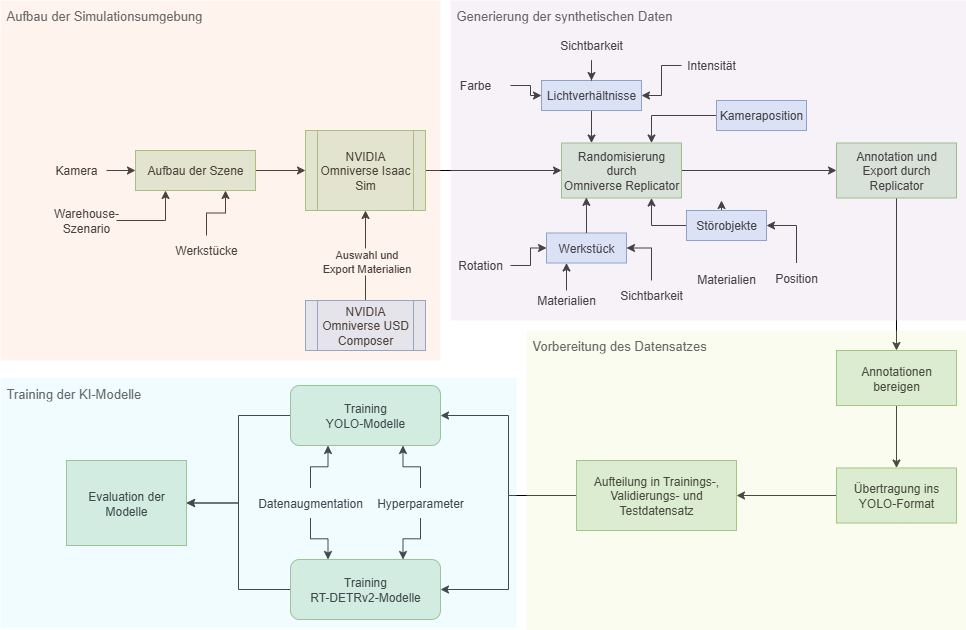

The diagram above was exported from draw.io. Its source (the exported page's mxGraphModel, read from the mxfile embedded in the PNG):
<mxGraphModel dx="1418" dy="756" grid="1" gridSize="10" guides="1" tooltips="1" connect="1" arrows="1" fold="1" page="1" pageScale="1" pageWidth="827" pageHeight="1169" math="0" shadow="0">
  <root>
    <mxCell id="0" />
    <mxCell id="1" parent="0" />
    <mxCell id="OxztAtCKWr_43pDJ_MHO-146" style="edgeStyle=orthogonalEdgeStyle;rounded=0;orthogonalLoop=1;jettySize=auto;html=1;entryX=0;entryY=0.5;entryDx=0;entryDy=0;" edge="1" parent="1" source="OxztAtCKWr_43pDJ_MHO-105" target="OxztAtCKWr_43pDJ_MHO-111">
      <mxGeometry relative="1" as="geometry" />
    </mxCell>
    <mxCell id="OxztAtCKWr_43pDJ_MHO-105" value="NVIDIA Omniverse Isaac Sim" style="shape=process;whiteSpace=wrap;html=1;backgroundOutline=1;fillColor=#d5e8d4;strokeColor=#82b366;" vertex="1" parent="1">
      <mxGeometry x="379" y="1210" width="120" height="80" as="geometry" />
    </mxCell>
    <mxCell id="OxztAtCKWr_43pDJ_MHO-106" style="edgeStyle=orthogonalEdgeStyle;rounded=0;orthogonalLoop=1;jettySize=auto;html=1;entryX=0.5;entryY=1;entryDx=0;entryDy=0;" edge="1" parent="1" source="OxztAtCKWr_43pDJ_MHO-108" target="OxztAtCKWr_43pDJ_MHO-105">
      <mxGeometry relative="1" as="geometry" />
    </mxCell>
    <mxCell id="OxztAtCKWr_43pDJ_MHO-107" value="Auswahl und &lt;br&gt;Export Materialien" style="edgeLabel;html=1;align=center;verticalAlign=middle;resizable=0;points=[];" vertex="1" connectable="0" parent="OxztAtCKWr_43pDJ_MHO-106">
      <mxGeometry x="-0.1098" relative="1" as="geometry">
        <mxPoint as="offset" />
      </mxGeometry>
    </mxCell>
    <mxCell id="OxztAtCKWr_43pDJ_MHO-108" value="NVIDIA Omniverse USD Composer" style="shape=process;whiteSpace=wrap;html=1;backgroundOutline=1;fillColor=#dae8fc;strokeColor=#6c8ebf;" vertex="1" parent="1">
      <mxGeometry x="379" y="1380" width="120" height="50" as="geometry" />
    </mxCell>
    <mxCell id="OxztAtCKWr_43pDJ_MHO-149" style="edgeStyle=orthogonalEdgeStyle;rounded=0;orthogonalLoop=1;jettySize=auto;html=1;" edge="1" parent="1" source="OxztAtCKWr_43pDJ_MHO-111" target="OxztAtCKWr_43pDJ_MHO-145">
      <mxGeometry relative="1" as="geometry" />
    </mxCell>
    <mxCell id="OxztAtCKWr_43pDJ_MHO-111" value="&lt;div&gt;Randomisierung durch&lt;/div&gt;Omniverse Replicator" style="rounded=0;whiteSpace=wrap;html=1;fillColor=#d5e8d4;strokeColor=#82b366;" vertex="1" parent="1">
      <mxGeometry x="635" y="1222.5" width="120" height="55" as="geometry" />
    </mxCell>
    <mxCell id="OxztAtCKWr_43pDJ_MHO-165" style="edgeStyle=orthogonalEdgeStyle;rounded=0;orthogonalLoop=1;jettySize=auto;html=1;entryX=0.5;entryY=1;entryDx=0;entryDy=0;" edge="1" parent="1">
      <mxGeometry relative="1" as="geometry">
        <mxPoint x="795" y="1305" as="sourcePoint" />
        <mxPoint x="795" y="1280" as="targetPoint" />
      </mxGeometry>
    </mxCell>
    <mxCell id="OxztAtCKWr_43pDJ_MHO-113" value="Materialien" style="text;html=1;align=center;verticalAlign=middle;whiteSpace=wrap;rounded=0;" vertex="1" parent="1">
      <mxGeometry x="770" y="1345" width="60" height="27.5" as="geometry" />
    </mxCell>
    <mxCell id="OxztAtCKWr_43pDJ_MHO-170" style="edgeStyle=orthogonalEdgeStyle;rounded=0;orthogonalLoop=1;jettySize=auto;html=1;entryX=1;entryY=0.5;entryDx=0;entryDy=0;" edge="1" parent="1" source="OxztAtCKWr_43pDJ_MHO-115" target="OxztAtCKWr_43pDJ_MHO-119">
      <mxGeometry relative="1" as="geometry" />
    </mxCell>
    <mxCell id="OxztAtCKWr_43pDJ_MHO-115" value="Intensität" style="text;html=1;align=center;verticalAlign=middle;whiteSpace=wrap;rounded=0;" vertex="1" parent="1">
      <mxGeometry x="755" y="1130" width="60" height="30" as="geometry" />
    </mxCell>
    <mxCell id="OxztAtCKWr_43pDJ_MHO-117" value="Werkstück" style="rounded=0;whiteSpace=wrap;html=1;fillColor=#dae8fc;strokeColor=#6c8ebf;" vertex="1" parent="1">
      <mxGeometry x="620" y="1312.5" width="80" height="30" as="geometry" />
    </mxCell>
    <mxCell id="-7WVG8d2ipV82HEMRTUS-25" style="edgeStyle=orthogonalEdgeStyle;rounded=0;orthogonalLoop=1;jettySize=auto;html=1;entryX=0.25;entryY=0;entryDx=0;entryDy=0;" edge="1" parent="1" source="OxztAtCKWr_43pDJ_MHO-119" target="OxztAtCKWr_43pDJ_MHO-111">
      <mxGeometry relative="1" as="geometry" />
    </mxCell>
    <mxCell id="OxztAtCKWr_43pDJ_MHO-119" value="Lichtverhältnisse" style="rounded=0;whiteSpace=wrap;html=1;fillColor=#dae8fc;strokeColor=#6c8ebf;" vertex="1" parent="1">
      <mxGeometry x="615" y="1160" width="100" height="30" as="geometry" />
    </mxCell>
    <mxCell id="OxztAtCKWr_43pDJ_MHO-171" style="edgeStyle=orthogonalEdgeStyle;rounded=0;orthogonalLoop=1;jettySize=auto;html=1;entryX=0.5;entryY=0;entryDx=0;entryDy=0;" edge="1" parent="1" source="OxztAtCKWr_43pDJ_MHO-123" target="OxztAtCKWr_43pDJ_MHO-119">
      <mxGeometry relative="1" as="geometry" />
    </mxCell>
    <mxCell id="OxztAtCKWr_43pDJ_MHO-123" value="Sichtbarkeit" style="text;html=1;align=center;verticalAlign=middle;whiteSpace=wrap;rounded=0;" vertex="1" parent="1">
      <mxGeometry x="630" y="1110" width="70" height="30" as="geometry" />
    </mxCell>
    <mxCell id="OxztAtCKWr_43pDJ_MHO-164" style="edgeStyle=orthogonalEdgeStyle;rounded=0;orthogonalLoop=1;jettySize=auto;html=1;entryX=0.75;entryY=1;entryDx=0;entryDy=0;" edge="1" parent="1" source="OxztAtCKWr_43pDJ_MHO-125" target="OxztAtCKWr_43pDJ_MHO-111">
      <mxGeometry relative="1" as="geometry" />
    </mxCell>
    <mxCell id="OxztAtCKWr_43pDJ_MHO-125" value="Störobjekte" style="rounded=0;whiteSpace=wrap;html=1;fillColor=#dae8fc;strokeColor=#6c8ebf;" vertex="1" parent="1">
      <mxGeometry x="760" y="1290" width="80" height="30" as="geometry" />
    </mxCell>
    <mxCell id="-7WVG8d2ipV82HEMRTUS-24" style="edgeStyle=orthogonalEdgeStyle;rounded=0;orthogonalLoop=1;jettySize=auto;html=1;entryX=0.25;entryY=1;entryDx=0;entryDy=0;" edge="1" parent="1" source="OxztAtCKWr_43pDJ_MHO-127" target="OxztAtCKWr_43pDJ_MHO-117">
      <mxGeometry relative="1" as="geometry" />
    </mxCell>
    <mxCell id="OxztAtCKWr_43pDJ_MHO-127" value="Materialien" style="text;html=1;align=center;verticalAlign=middle;whiteSpace=wrap;rounded=0;" vertex="1" parent="1">
      <mxGeometry x="610" y="1370" width="60" height="20" as="geometry" />
    </mxCell>
    <mxCell id="OxztAtCKWr_43pDJ_MHO-160" style="edgeStyle=orthogonalEdgeStyle;rounded=0;orthogonalLoop=1;jettySize=auto;html=1;entryX=1;entryY=0.5;entryDx=0;entryDy=0;" edge="1" parent="1" source="OxztAtCKWr_43pDJ_MHO-129" target="OxztAtCKWr_43pDJ_MHO-117">
      <mxGeometry relative="1" as="geometry" />
    </mxCell>
    <mxCell id="OxztAtCKWr_43pDJ_MHO-129" value="Sichtbarkeit" style="text;html=1;align=center;verticalAlign=middle;whiteSpace=wrap;rounded=0;" vertex="1" parent="1">
      <mxGeometry x="690" y="1360" width="70" height="30" as="geometry" />
    </mxCell>
    <mxCell id="OxztAtCKWr_43pDJ_MHO-162" style="edgeStyle=orthogonalEdgeStyle;rounded=0;orthogonalLoop=1;jettySize=auto;html=1;entryX=0;entryY=0.5;entryDx=0;entryDy=0;" edge="1" parent="1" source="OxztAtCKWr_43pDJ_MHO-131" target="OxztAtCKWr_43pDJ_MHO-117">
      <mxGeometry relative="1" as="geometry" />
    </mxCell>
    <mxCell id="OxztAtCKWr_43pDJ_MHO-131" value="Rotation" style="text;html=1;align=center;verticalAlign=middle;whiteSpace=wrap;rounded=0;" vertex="1" parent="1">
      <mxGeometry x="524" y="1330" width="60" height="30" as="geometry" />
    </mxCell>
    <mxCell id="OxztAtCKWr_43pDJ_MHO-156" style="edgeStyle=orthogonalEdgeStyle;rounded=0;orthogonalLoop=1;jettySize=auto;html=1;entryX=0.75;entryY=0;entryDx=0;entryDy=0;" edge="1" parent="1" source="OxztAtCKWr_43pDJ_MHO-133" target="OxztAtCKWr_43pDJ_MHO-111">
      <mxGeometry relative="1" as="geometry" />
    </mxCell>
    <mxCell id="OxztAtCKWr_43pDJ_MHO-133" value="Kameraposition" style="rounded=0;whiteSpace=wrap;html=1;fillColor=#dae8fc;strokeColor=#6c8ebf;" vertex="1" parent="1">
      <mxGeometry x="790" y="1180" width="90" height="30" as="geometry" />
    </mxCell>
    <mxCell id="OxztAtCKWr_43pDJ_MHO-166" style="edgeStyle=orthogonalEdgeStyle;rounded=0;orthogonalLoop=1;jettySize=auto;html=1;entryX=1;entryY=0.5;entryDx=0;entryDy=0;" edge="1" parent="1" source="OxztAtCKWr_43pDJ_MHO-135" target="OxztAtCKWr_43pDJ_MHO-125">
      <mxGeometry relative="1" as="geometry" />
    </mxCell>
    <mxCell id="OxztAtCKWr_43pDJ_MHO-135" value="Position" style="text;html=1;align=center;verticalAlign=middle;whiteSpace=wrap;rounded=0;" vertex="1" parent="1">
      <mxGeometry x="840" y="1342.5" width="60" height="30" as="geometry" />
    </mxCell>
    <mxCell id="OxztAtCKWr_43pDJ_MHO-136" style="edgeStyle=orthogonalEdgeStyle;rounded=0;orthogonalLoop=1;jettySize=auto;html=1;entryX=0;entryY=0.5;entryDx=0;entryDy=0;" edge="1" parent="1" source="OxztAtCKWr_43pDJ_MHO-137" target="OxztAtCKWr_43pDJ_MHO-105">
      <mxGeometry relative="1" as="geometry" />
    </mxCell>
    <mxCell id="OxztAtCKWr_43pDJ_MHO-137" value="Aufbau der Szene" style="rounded=0;whiteSpace=wrap;html=1;fillColor=#d5e8d4;strokeColor=#82b366;" vertex="1" parent="1">
      <mxGeometry x="209" y="1230" width="120" height="40" as="geometry" />
    </mxCell>
    <mxCell id="OxztAtCKWr_43pDJ_MHO-138" style="edgeStyle=orthogonalEdgeStyle;rounded=0;orthogonalLoop=1;jettySize=auto;html=1;entryX=0.25;entryY=1;entryDx=0;entryDy=0;" edge="1" parent="1" source="OxztAtCKWr_43pDJ_MHO-139" target="OxztAtCKWr_43pDJ_MHO-137">
      <mxGeometry relative="1" as="geometry" />
    </mxCell>
    <mxCell id="OxztAtCKWr_43pDJ_MHO-139" value="Warehouse-Szenario" style="text;html=1;align=center;verticalAlign=middle;whiteSpace=wrap;rounded=0;" vertex="1" parent="1">
      <mxGeometry x="130" y="1285" width="60" height="30" as="geometry" />
    </mxCell>
    <mxCell id="OxztAtCKWr_43pDJ_MHO-140" style="edgeStyle=orthogonalEdgeStyle;rounded=0;orthogonalLoop=1;jettySize=auto;html=1;entryX=0.75;entryY=1;entryDx=0;entryDy=0;" edge="1" parent="1" source="OxztAtCKWr_43pDJ_MHO-141" target="OxztAtCKWr_43pDJ_MHO-137">
      <mxGeometry relative="1" as="geometry" />
    </mxCell>
    <mxCell id="OxztAtCKWr_43pDJ_MHO-141" value="Werkstücke" style="text;html=1;align=center;verticalAlign=middle;whiteSpace=wrap;rounded=0;" vertex="1" parent="1">
      <mxGeometry x="250" y="1315" width="60" height="30" as="geometry" />
    </mxCell>
    <mxCell id="OxztAtCKWr_43pDJ_MHO-142" style="edgeStyle=orthogonalEdgeStyle;rounded=0;orthogonalLoop=1;jettySize=auto;html=1;entryX=0;entryY=0.5;entryDx=0;entryDy=0;" edge="1" parent="1" source="OxztAtCKWr_43pDJ_MHO-143" target="OxztAtCKWr_43pDJ_MHO-137">
      <mxGeometry relative="1" as="geometry" />
    </mxCell>
    <mxCell id="OxztAtCKWr_43pDJ_MHO-143" value="Kamera" style="text;html=1;align=center;verticalAlign=middle;whiteSpace=wrap;rounded=0;" vertex="1" parent="1">
      <mxGeometry x="120" y="1235" width="60" height="30" as="geometry" />
    </mxCell>
    <mxCell id="-7WVG8d2ipV82HEMRTUS-12" style="edgeStyle=orthogonalEdgeStyle;rounded=0;orthogonalLoop=1;jettySize=auto;html=1;entryX=0.5;entryY=0;entryDx=0;entryDy=0;" edge="1" parent="1" source="OxztAtCKWr_43pDJ_MHO-145" target="-7WVG8d2ipV82HEMRTUS-7">
      <mxGeometry relative="1" as="geometry" />
    </mxCell>
    <mxCell id="OxztAtCKWr_43pDJ_MHO-145" value="Annotation und Export durch Replicator" style="rounded=0;whiteSpace=wrap;html=1;fillColor=#d5e8d4;strokeColor=#82b366;" vertex="1" parent="1">
      <mxGeometry x="910" y="1222.5" width="120" height="55" as="geometry" />
    </mxCell>
    <mxCell id="OxztAtCKWr_43pDJ_MHO-174" style="edgeStyle=orthogonalEdgeStyle;rounded=0;orthogonalLoop=1;jettySize=auto;html=1;entryX=0;entryY=0.5;entryDx=0;entryDy=0;" edge="1" parent="1" source="OxztAtCKWr_43pDJ_MHO-173" target="OxztAtCKWr_43pDJ_MHO-119">
      <mxGeometry relative="1" as="geometry" />
    </mxCell>
    <mxCell id="OxztAtCKWr_43pDJ_MHO-173" value="Farbe" style="text;html=1;align=center;verticalAlign=middle;whiteSpace=wrap;rounded=0;" vertex="1" parent="1">
      <mxGeometry x="514" y="1150" width="70" height="30" as="geometry" />
    </mxCell>
    <mxCell id="OxztAtCKWr_43pDJ_MHO-194" value="Evaluation der Modelle" style="rounded=0;whiteSpace=wrap;html=1;fillColor=#d5e8d4;strokeColor=#82b366;" vertex="1" parent="1">
      <mxGeometry x="140" y="1540" width="120" height="85" as="geometry" />
    </mxCell>
    <mxCell id="OxztAtCKWr_43pDJ_MHO-210" style="edgeStyle=orthogonalEdgeStyle;rounded=0;orthogonalLoop=1;jettySize=auto;html=1;entryX=1;entryY=0.5;entryDx=0;entryDy=0;" edge="1" parent="1" source="OxztAtCKWr_43pDJ_MHO-197" target="OxztAtCKWr_43pDJ_MHO-194">
      <mxGeometry relative="1" as="geometry" />
    </mxCell>
    <mxCell id="OxztAtCKWr_43pDJ_MHO-197" value="&lt;div&gt;&lt;font color=&quot;#000000&quot;&gt;Training&lt;/font&gt;&lt;/div&gt;&lt;font color=&quot;#000000&quot;&gt;YOLO-Modelle&lt;/font&gt;" style="rounded=1;whiteSpace=wrap;html=1;fillColor=#d5e8d4;strokeColor=#82b366;" vertex="1" parent="1">
      <mxGeometry x="364" y="1465" width="150" height="60" as="geometry" />
    </mxCell>
    <mxCell id="OxztAtCKWr_43pDJ_MHO-211" style="edgeStyle=orthogonalEdgeStyle;rounded=0;orthogonalLoop=1;jettySize=auto;html=1;entryX=1;entryY=0.5;entryDx=0;entryDy=0;" edge="1" parent="1" source="OxztAtCKWr_43pDJ_MHO-199" target="OxztAtCKWr_43pDJ_MHO-194">
      <mxGeometry relative="1" as="geometry" />
    </mxCell>
    <mxCell id="OxztAtCKWr_43pDJ_MHO-199" value="&lt;div&gt;Training&lt;/div&gt;RT-DETRv2-Modelle" style="rounded=1;whiteSpace=wrap;html=1;fillColor=#d5e8d4;strokeColor=#82b366;" vertex="1" parent="1">
      <mxGeometry x="364" y="1639" width="150" height="60" as="geometry" />
    </mxCell>
    <mxCell id="OxztAtCKWr_43pDJ_MHO-200" style="edgeStyle=orthogonalEdgeStyle;rounded=0;orthogonalLoop=1;jettySize=auto;html=1;entryX=0.75;entryY=1;entryDx=0;entryDy=0;" edge="1" parent="1" source="OxztAtCKWr_43pDJ_MHO-202" target="OxztAtCKWr_43pDJ_MHO-197">
      <mxGeometry relative="1" as="geometry" />
    </mxCell>
    <mxCell id="OxztAtCKWr_43pDJ_MHO-201" style="edgeStyle=orthogonalEdgeStyle;rounded=0;orthogonalLoop=1;jettySize=auto;html=1;entryX=0.75;entryY=0;entryDx=0;entryDy=0;" edge="1" parent="1" source="OxztAtCKWr_43pDJ_MHO-202" target="OxztAtCKWr_43pDJ_MHO-199">
      <mxGeometry relative="1" as="geometry" />
    </mxCell>
    <mxCell id="OxztAtCKWr_43pDJ_MHO-202" value="Hyperparameter" style="text;html=1;align=center;verticalAlign=middle;whiteSpace=wrap;rounded=0;" vertex="1" parent="1">
      <mxGeometry x="464" y="1567.5" width="60" height="30" as="geometry" />
    </mxCell>
    <mxCell id="OxztAtCKWr_43pDJ_MHO-203" style="edgeStyle=orthogonalEdgeStyle;rounded=0;orthogonalLoop=1;jettySize=auto;html=1;entryX=0.25;entryY=1;entryDx=0;entryDy=0;" edge="1" parent="1" source="OxztAtCKWr_43pDJ_MHO-205" target="OxztAtCKWr_43pDJ_MHO-197">
      <mxGeometry relative="1" as="geometry" />
    </mxCell>
    <mxCell id="OxztAtCKWr_43pDJ_MHO-204" style="edgeStyle=orthogonalEdgeStyle;rounded=0;orthogonalLoop=1;jettySize=auto;html=1;entryX=0.25;entryY=0;entryDx=0;entryDy=0;" edge="1" parent="1" source="OxztAtCKWr_43pDJ_MHO-205" target="OxztAtCKWr_43pDJ_MHO-199">
      <mxGeometry relative="1" as="geometry" />
    </mxCell>
    <mxCell id="OxztAtCKWr_43pDJ_MHO-205" value="Datenaugmentation" style="text;html=1;align=center;verticalAlign=middle;whiteSpace=wrap;rounded=0;" vertex="1" parent="1">
      <mxGeometry x="354" y="1567.5" width="60" height="30" as="geometry" />
    </mxCell>
    <mxCell id="Rm_RJf-lnY2an4QPtK90-6" style="edgeStyle=orthogonalEdgeStyle;rounded=0;orthogonalLoop=1;jettySize=auto;html=1;entryX=0.5;entryY=0;entryDx=0;entryDy=0;" edge="1" parent="1" source="-7WVG8d2ipV82HEMRTUS-7" target="-7WVG8d2ipV82HEMRTUS-8">
      <mxGeometry relative="1" as="geometry" />
    </mxCell>
    <mxCell id="-7WVG8d2ipV82HEMRTUS-7" value="Annotationen bereigen" style="rounded=0;whiteSpace=wrap;html=1;fillColor=#d5e8d4;strokeColor=#82b366;" vertex="1" parent="1">
      <mxGeometry x="910" y="1430" width="120" height="55" as="geometry" />
    </mxCell>
    <mxCell id="-7WVG8d2ipV82HEMRTUS-14" style="edgeStyle=orthogonalEdgeStyle;rounded=0;orthogonalLoop=1;jettySize=auto;html=1;entryX=1;entryY=0.5;entryDx=0;entryDy=0;" edge="1" parent="1" source="-7WVG8d2ipV82HEMRTUS-8" target="-7WVG8d2ipV82HEMRTUS-9">
      <mxGeometry relative="1" as="geometry" />
    </mxCell>
    <mxCell id="-7WVG8d2ipV82HEMRTUS-8" value="Übertragung ins YOLO-Format" style="rounded=0;whiteSpace=wrap;html=1;fillColor=#d5e8d4;strokeColor=#82b366;" vertex="1" parent="1">
      <mxGeometry x="910" y="1547.5" width="120" height="55" as="geometry" />
    </mxCell>
    <mxCell id="-7WVG8d2ipV82HEMRTUS-10" style="edgeStyle=orthogonalEdgeStyle;rounded=0;orthogonalLoop=1;jettySize=auto;html=1;entryX=1;entryY=0.5;entryDx=0;entryDy=0;" edge="1" parent="1" source="-7WVG8d2ipV82HEMRTUS-9" target="OxztAtCKWr_43pDJ_MHO-197">
      <mxGeometry relative="1" as="geometry" />
    </mxCell>
    <mxCell id="-7WVG8d2ipV82HEMRTUS-11" style="edgeStyle=orthogonalEdgeStyle;rounded=0;orthogonalLoop=1;jettySize=auto;html=1;entryX=1;entryY=0.5;entryDx=0;entryDy=0;" edge="1" parent="1" source="-7WVG8d2ipV82HEMRTUS-9" target="OxztAtCKWr_43pDJ_MHO-199">
      <mxGeometry relative="1" as="geometry" />
    </mxCell>
    <mxCell id="-7WVG8d2ipV82HEMRTUS-9" value="Aufteilung in Trainings-, Validierungs- und Testdatensatz" style="rounded=0;whiteSpace=wrap;html=1;fillColor=#d5e8d4;strokeColor=#82b366;" vertex="1" parent="1">
      <mxGeometry x="650" y="1540" width="160" height="70" as="geometry" />
    </mxCell>
    <mxCell id="-7WVG8d2ipV82HEMRTUS-23" style="edgeStyle=orthogonalEdgeStyle;rounded=0;orthogonalLoop=1;jettySize=auto;html=1;entryX=0.207;entryY=0.989;entryDx=0;entryDy=0;entryPerimeter=0;" edge="1" parent="1" source="OxztAtCKWr_43pDJ_MHO-117" target="OxztAtCKWr_43pDJ_MHO-111">
      <mxGeometry relative="1" as="geometry" />
    </mxCell>
    <mxCell id="Rm_RJf-lnY2an4QPtK90-3" value="" style="rounded=0;whiteSpace=wrap;html=1;fillColor=#FFDBC6;strokeColor=none;opacity=30;" vertex="1" parent="1">
      <mxGeometry x="74" y="1080" width="440" height="360" as="geometry" />
    </mxCell>
    <mxCell id="Rm_RJf-lnY2an4QPtK90-5" value="" style="rounded=0;whiteSpace=wrap;html=1;fillColor=#e1d5e7;strokeColor=none;opacity=30;" vertex="1" parent="1">
      <mxGeometry x="524" y="1080" width="516" height="320" as="geometry" />
    </mxCell>
    <mxCell id="Rm_RJf-lnY2an4QPtK90-10" value="" style="rounded=0;whiteSpace=wrap;html=1;fillColor=#EDF8CB;strokeColor=none;opacity=30;" vertex="1" parent="1">
      <mxGeometry x="600" y="1410" width="440" height="300" as="geometry" />
    </mxCell>
    <mxCell id="Rm_RJf-lnY2an4QPtK90-12" value="" style="rounded=0;whiteSpace=wrap;html=1;fillColor=#CEF8FF;strokeColor=none;opacity=30;" vertex="1" parent="1">
      <mxGeometry x="74" y="1457.5" width="516" height="250" as="geometry" />
    </mxCell>
    <mxCell id="Rm_RJf-lnY2an4QPtK90-13" value="Aufbau der Simulationsumgebung" style="text;strokeColor=none;fillColor=none;align=left;verticalAlign=middle;spacingLeft=4;spacingRight=4;overflow=hidden;points=[[0,0.5],[1,0.5]];portConstraint=eastwest;rotatable=0;whiteSpace=wrap;html=1;opacity=70;strokeWidth=1;fontSize=13;fontColor=#575757;textOpacity=90;" vertex="1" parent="1">
      <mxGeometry x="74" y="1080" width="216" height="30" as="geometry" />
    </mxCell>
    <mxCell id="Rm_RJf-lnY2an4QPtK90-14" value="Generierung der synthetischen Daten" style="text;strokeColor=none;fillColor=none;align=left;verticalAlign=middle;spacingLeft=4;spacingRight=4;overflow=hidden;points=[[0,0.5],[1,0.5]];portConstraint=eastwest;rotatable=0;whiteSpace=wrap;html=1;opacity=70;strokeWidth=1;fontSize=13;fontColor=#575757;textOpacity=90;" vertex="1" parent="1">
      <mxGeometry x="524" y="1080" width="266" height="30" as="geometry" />
    </mxCell>
    <mxCell id="Rm_RJf-lnY2an4QPtK90-16" value="Vorbereitung des Datensatzes" style="text;strokeColor=none;fillColor=none;align=left;verticalAlign=middle;spacingLeft=4;spacingRight=4;overflow=hidden;points=[[0,0.5],[1,0.5]];portConstraint=eastwest;rotatable=0;whiteSpace=wrap;html=1;opacity=70;strokeWidth=1;fontSize=13;fontColor=#575757;textOpacity=90;" vertex="1" parent="1">
      <mxGeometry x="600" y="1410" width="216" height="30" as="geometry" />
    </mxCell>
    <mxCell id="Rm_RJf-lnY2an4QPtK90-17" value="Training der KI-Modelle" style="text;strokeColor=none;fillColor=none;align=left;verticalAlign=middle;spacingLeft=4;spacingRight=4;overflow=hidden;points=[[0,0.5],[1,0.5]];portConstraint=eastwest;rotatable=0;whiteSpace=wrap;html=1;opacity=70;strokeWidth=1;fontSize=13;fontColor=#575757;textOpacity=90;labelBackgroundColor=none;" vertex="1" parent="1">
      <mxGeometry x="74" y="1457.5" width="216" height="30" as="geometry" />
    </mxCell>
  </root>
</mxGraphModel>